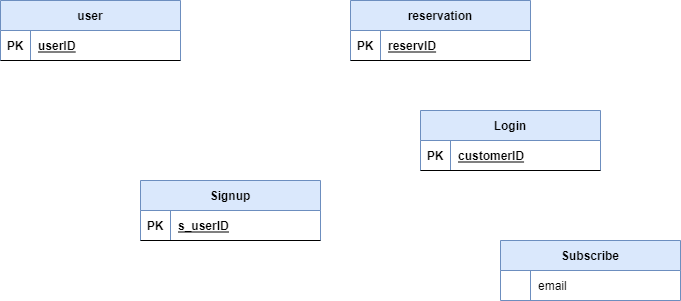

The diagram above was exported from draw.io. Its source (the exported page's mxGraphModel, read from the mxfile embedded in the PNG):
<mxGraphModel dx="830" dy="468" grid="1" gridSize="10" guides="1" tooltips="1" connect="1" arrows="1" fold="1" page="1" pageScale="1" pageWidth="850" pageHeight="1100" math="0" shadow="0">
  <root>
    <mxCell id="0" />
    <mxCell id="1" parent="0" />
    <mxCell id="xFsnreIgViTNnVW3p2HJ-29" value="Login" style="shape=table;startSize=30;container=1;collapsible=1;childLayout=tableLayout;fixedRows=1;rowLines=0;fontStyle=1;align=center;resizeLast=1;fillColor=#dae8fc;strokeColor=#6c8ebf;" vertex="1" parent="1">
      <mxGeometry x="540" y="140" width="180" height="60" as="geometry" />
    </mxCell>
    <mxCell id="xFsnreIgViTNnVW3p2HJ-30" value="" style="shape=partialRectangle;collapsible=0;dropTarget=0;pointerEvents=0;fillColor=none;top=0;left=0;bottom=1;right=0;points=[[0,0.5],[1,0.5]];portConstraint=eastwest;" vertex="1" parent="xFsnreIgViTNnVW3p2HJ-29">
      <mxGeometry y="30" width="180" height="30" as="geometry" />
    </mxCell>
    <mxCell id="xFsnreIgViTNnVW3p2HJ-31" value="PK" style="shape=partialRectangle;connectable=0;fillColor=none;top=0;left=0;bottom=0;right=0;fontStyle=1;overflow=hidden;" vertex="1" parent="xFsnreIgViTNnVW3p2HJ-30">
      <mxGeometry width="30" height="30" as="geometry">
        <mxRectangle width="30" height="30" as="alternateBounds" />
      </mxGeometry>
    </mxCell>
    <mxCell id="xFsnreIgViTNnVW3p2HJ-32" value="customerID" style="shape=partialRectangle;connectable=0;fillColor=none;top=0;left=0;bottom=0;right=0;align=left;spacingLeft=6;fontStyle=5;overflow=hidden;" vertex="1" parent="xFsnreIgViTNnVW3p2HJ-30">
      <mxGeometry x="30" width="150" height="30" as="geometry">
        <mxRectangle width="150" height="30" as="alternateBounds" />
      </mxGeometry>
    </mxCell>
    <mxCell id="xFsnreIgViTNnVW3p2HJ-42" value="reservation" style="shape=table;startSize=30;container=1;collapsible=1;childLayout=tableLayout;fixedRows=1;rowLines=0;fontStyle=1;align=center;resizeLast=1;fillColor=#dae8fc;strokeColor=#6c8ebf;" vertex="1" parent="1">
      <mxGeometry x="470" y="30" width="180" height="60" as="geometry" />
    </mxCell>
    <mxCell id="xFsnreIgViTNnVW3p2HJ-43" value="" style="shape=partialRectangle;collapsible=0;dropTarget=0;pointerEvents=0;fillColor=none;top=0;left=0;bottom=1;right=0;points=[[0,0.5],[1,0.5]];portConstraint=eastwest;" vertex="1" parent="xFsnreIgViTNnVW3p2HJ-42">
      <mxGeometry y="30" width="180" height="30" as="geometry" />
    </mxCell>
    <mxCell id="xFsnreIgViTNnVW3p2HJ-44" value="PK" style="shape=partialRectangle;connectable=0;fillColor=none;top=0;left=0;bottom=0;right=0;fontStyle=1;overflow=hidden;" vertex="1" parent="xFsnreIgViTNnVW3p2HJ-43">
      <mxGeometry width="30" height="30" as="geometry">
        <mxRectangle width="30" height="30" as="alternateBounds" />
      </mxGeometry>
    </mxCell>
    <mxCell id="xFsnreIgViTNnVW3p2HJ-45" value="reservID" style="shape=partialRectangle;connectable=0;fillColor=none;top=0;left=0;bottom=0;right=0;align=left;spacingLeft=6;fontStyle=5;overflow=hidden;" vertex="1" parent="xFsnreIgViTNnVW3p2HJ-43">
      <mxGeometry x="30" width="150" height="30" as="geometry">
        <mxRectangle width="150" height="30" as="alternateBounds" />
      </mxGeometry>
    </mxCell>
    <mxCell id="xFsnreIgViTNnVW3p2HJ-46" value="Signup" style="shape=table;startSize=30;container=1;collapsible=1;childLayout=tableLayout;fixedRows=1;rowLines=0;fontStyle=1;align=center;resizeLast=1;fillColor=#dae8fc;strokeColor=#6c8ebf;" vertex="1" parent="1">
      <mxGeometry x="260" y="210" width="180" height="60" as="geometry" />
    </mxCell>
    <mxCell id="xFsnreIgViTNnVW3p2HJ-47" value="" style="shape=partialRectangle;collapsible=0;dropTarget=0;pointerEvents=0;fillColor=none;top=0;left=0;bottom=1;right=0;points=[[0,0.5],[1,0.5]];portConstraint=eastwest;" vertex="1" parent="xFsnreIgViTNnVW3p2HJ-46">
      <mxGeometry y="30" width="180" height="30" as="geometry" />
    </mxCell>
    <mxCell id="xFsnreIgViTNnVW3p2HJ-48" value="PK" style="shape=partialRectangle;connectable=0;fillColor=none;top=0;left=0;bottom=0;right=0;fontStyle=1;overflow=hidden;" vertex="1" parent="xFsnreIgViTNnVW3p2HJ-47">
      <mxGeometry width="30" height="30" as="geometry">
        <mxRectangle width="30" height="30" as="alternateBounds" />
      </mxGeometry>
    </mxCell>
    <mxCell id="xFsnreIgViTNnVW3p2HJ-49" value="s_userID" style="shape=partialRectangle;connectable=0;fillColor=none;top=0;left=0;bottom=0;right=0;align=left;spacingLeft=6;fontStyle=5;overflow=hidden;" vertex="1" parent="xFsnreIgViTNnVW3p2HJ-47">
      <mxGeometry x="30" width="150" height="30" as="geometry">
        <mxRectangle width="150" height="30" as="alternateBounds" />
      </mxGeometry>
    </mxCell>
    <mxCell id="xFsnreIgViTNnVW3p2HJ-50" value="Subscribe" style="shape=table;startSize=30;container=1;collapsible=1;childLayout=tableLayout;fixedRows=1;rowLines=0;fontStyle=1;align=center;resizeLast=1;fillColor=#dae8fc;strokeColor=#6c8ebf;" vertex="1" parent="1">
      <mxGeometry x="620" y="270" width="180" height="60" as="geometry">
        <mxRectangle x="620" y="270" width="90" height="30" as="alternateBounds" />
      </mxGeometry>
    </mxCell>
    <mxCell id="xFsnreIgViTNnVW3p2HJ-60" value="" style="shape=partialRectangle;collapsible=0;dropTarget=0;pointerEvents=0;fillColor=none;top=0;left=0;bottom=0;right=0;points=[[0,0.5],[1,0.5]];portConstraint=eastwest;" vertex="1" parent="xFsnreIgViTNnVW3p2HJ-50">
      <mxGeometry y="30" width="180" height="30" as="geometry" />
    </mxCell>
    <mxCell id="xFsnreIgViTNnVW3p2HJ-61" value="" style="shape=partialRectangle;connectable=0;fillColor=none;top=0;left=0;bottom=0;right=0;editable=1;overflow=hidden;" vertex="1" parent="xFsnreIgViTNnVW3p2HJ-60">
      <mxGeometry width="30" height="30" as="geometry">
        <mxRectangle width="30" height="30" as="alternateBounds" />
      </mxGeometry>
    </mxCell>
    <mxCell id="xFsnreIgViTNnVW3p2HJ-62" value="email" style="shape=partialRectangle;connectable=0;fillColor=none;top=0;left=0;bottom=0;right=0;align=left;spacingLeft=6;overflow=hidden;" vertex="1" parent="xFsnreIgViTNnVW3p2HJ-60">
      <mxGeometry x="30" width="150" height="30" as="geometry">
        <mxRectangle width="150" height="30" as="alternateBounds" />
      </mxGeometry>
    </mxCell>
    <mxCell id="xFsnreIgViTNnVW3p2HJ-63" value="user" style="shape=table;startSize=30;container=1;collapsible=1;childLayout=tableLayout;fixedRows=1;rowLines=0;fontStyle=1;align=center;resizeLast=1;fillColor=#dae8fc;strokeColor=#6c8ebf;" vertex="1" parent="1">
      <mxGeometry x="120" y="30" width="180" height="60" as="geometry" />
    </mxCell>
    <mxCell id="xFsnreIgViTNnVW3p2HJ-64" value="" style="shape=partialRectangle;collapsible=0;dropTarget=0;pointerEvents=0;fillColor=none;top=0;left=0;bottom=1;right=0;points=[[0,0.5],[1,0.5]];portConstraint=eastwest;" vertex="1" parent="xFsnreIgViTNnVW3p2HJ-63">
      <mxGeometry y="30" width="180" height="30" as="geometry" />
    </mxCell>
    <mxCell id="xFsnreIgViTNnVW3p2HJ-65" value="PK" style="shape=partialRectangle;connectable=0;fillColor=none;top=0;left=0;bottom=0;right=0;fontStyle=1;overflow=hidden;" vertex="1" parent="xFsnreIgViTNnVW3p2HJ-64">
      <mxGeometry width="30" height="30" as="geometry">
        <mxRectangle width="30" height="30" as="alternateBounds" />
      </mxGeometry>
    </mxCell>
    <mxCell id="xFsnreIgViTNnVW3p2HJ-66" value="userID" style="shape=partialRectangle;connectable=0;fillColor=none;top=0;left=0;bottom=0;right=0;align=left;spacingLeft=6;fontStyle=5;overflow=hidden;" vertex="1" parent="xFsnreIgViTNnVW3p2HJ-64">
      <mxGeometry x="30" width="150" height="30" as="geometry">
        <mxRectangle width="150" height="30" as="alternateBounds" />
      </mxGeometry>
    </mxCell>
  </root>
</mxGraphModel>